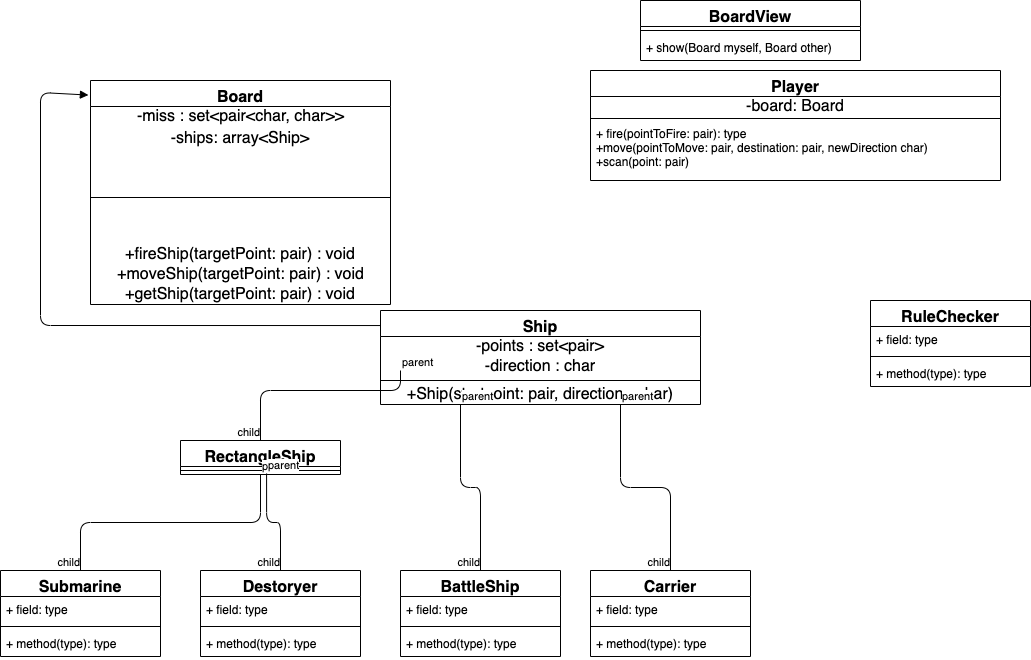

The diagram above was exported from draw.io. Its source (the exported page's mxGraphModel, read from the mxfile embedded in the PNG):
<mxGraphModel dx="1426" dy="794" grid="1" gridSize="10" guides="1" tooltips="1" connect="1" arrows="1" fold="1" page="1" pageScale="1" pageWidth="850" pageHeight="1100" background="none" math="0" shadow="0">
  <root>
    <mxCell id="0" />
    <mxCell id="1" parent="0" />
    <mxCell id="4VsvR2XpLBSKCeDdZlJK-10" value="Board" style="swimlane;fontStyle=1;align=center;verticalAlign=top;childLayout=stackLayout;horizontal=1;startSize=26;horizontalStack=0;resizeParent=1;resizeParentMax=0;resizeLast=0;collapsible=1;marginBottom=0;glass=0;fontSize=16;" parent="1" vertex="1">
      <mxGeometry x="100" y="350" width="300" height="224" as="geometry" />
    </mxCell>
    <mxCell id="4VsvR2XpLBSKCeDdZlJK-66" value="&lt;span&gt;-miss : set&amp;lt;pair&amp;lt;char, char&amp;gt;&amp;gt;&lt;/span&gt;" style="text;html=1;align=center;verticalAlign=middle;resizable=0;points=[];autosize=1;strokeColor=none;fillColor=none;fontSize=16;" parent="4VsvR2XpLBSKCeDdZlJK-10" vertex="1">
      <mxGeometry y="26" width="300" height="20" as="geometry" />
    </mxCell>
    <mxCell id="4VsvR2XpLBSKCeDdZlJK-87" value="-ships: array&amp;lt;Ship&amp;gt;" style="text;html=1;strokeColor=none;fillColor=none;align=center;verticalAlign=middle;whiteSpace=wrap;rounded=0;glass=0;fontSize=16;" parent="4VsvR2XpLBSKCeDdZlJK-10" vertex="1">
      <mxGeometry y="46" width="300" height="24" as="geometry" />
    </mxCell>
    <mxCell id="4VsvR2XpLBSKCeDdZlJK-12" value="" style="line;strokeWidth=1;fillColor=none;align=left;verticalAlign=middle;spacingTop=-1;spacingLeft=3;spacingRight=3;rotatable=0;labelPosition=right;points=[];portConstraint=eastwest;" parent="4VsvR2XpLBSKCeDdZlJK-10" vertex="1">
      <mxGeometry y="70" width="300" height="94" as="geometry" />
    </mxCell>
    <mxCell id="4VsvR2XpLBSKCeDdZlJK-98" value="+fireShip(targetPoint: pair) : void" style="text;html=1;strokeColor=none;fillColor=none;align=center;verticalAlign=middle;whiteSpace=wrap;rounded=0;glass=0;fontSize=16;" parent="4VsvR2XpLBSKCeDdZlJK-10" vertex="1">
      <mxGeometry y="164" width="300" height="20" as="geometry" />
    </mxCell>
    <mxCell id="4VsvR2XpLBSKCeDdZlJK-96" value="+moveShip(targetPoint: pair) : void" style="text;html=1;align=center;verticalAlign=middle;resizable=0;points=[];autosize=1;strokeColor=none;fillColor=none;fontSize=16;" parent="4VsvR2XpLBSKCeDdZlJK-10" vertex="1">
      <mxGeometry y="184" width="300" height="20" as="geometry" />
    </mxCell>
    <mxCell id="4VsvR2XpLBSKCeDdZlJK-100" value="+getShip(targetPoint: pair) : void" style="text;html=1;strokeColor=none;fillColor=none;align=center;verticalAlign=middle;whiteSpace=wrap;rounded=0;glass=0;fontSize=16;" parent="4VsvR2XpLBSKCeDdZlJK-10" vertex="1">
      <mxGeometry y="204" width="300" height="20" as="geometry" />
    </mxCell>
    <mxCell id="4VsvR2XpLBSKCeDdZlJK-18" value="RectangleShip" style="swimlane;fontStyle=1;align=center;verticalAlign=top;childLayout=stackLayout;horizontal=1;startSize=26;horizontalStack=0;resizeParent=1;resizeParentMax=0;resizeLast=0;collapsible=1;marginBottom=0;glass=0;fontSize=16;" parent="1" vertex="1">
      <mxGeometry x="190" y="710" width="160" height="34" as="geometry" />
    </mxCell>
    <mxCell id="4VsvR2XpLBSKCeDdZlJK-20" value="" style="line;strokeWidth=1;fillColor=none;align=left;verticalAlign=middle;spacingTop=-1;spacingLeft=3;spacingRight=3;rotatable=0;labelPosition=right;points=[];portConstraint=eastwest;" parent="4VsvR2XpLBSKCeDdZlJK-18" vertex="1">
      <mxGeometry y="26" width="160" height="8" as="geometry" />
    </mxCell>
    <mxCell id="4VsvR2XpLBSKCeDdZlJK-22" value="Submarine" style="swimlane;fontStyle=1;align=center;verticalAlign=top;childLayout=stackLayout;horizontal=1;startSize=26;horizontalStack=0;resizeParent=1;resizeParentMax=0;resizeLast=0;collapsible=1;marginBottom=0;glass=0;fontSize=16;" parent="1" vertex="1">
      <mxGeometry x="10" y="840" width="160" height="86" as="geometry" />
    </mxCell>
    <mxCell id="4VsvR2XpLBSKCeDdZlJK-23" value="+ field: type" style="text;strokeColor=none;fillColor=none;align=left;verticalAlign=top;spacingLeft=4;spacingRight=4;overflow=hidden;rotatable=0;points=[[0,0.5],[1,0.5]];portConstraint=eastwest;" parent="4VsvR2XpLBSKCeDdZlJK-22" vertex="1">
      <mxGeometry y="26" width="160" height="26" as="geometry" />
    </mxCell>
    <mxCell id="4VsvR2XpLBSKCeDdZlJK-24" value="" style="line;strokeWidth=1;fillColor=none;align=left;verticalAlign=middle;spacingTop=-1;spacingLeft=3;spacingRight=3;rotatable=0;labelPosition=right;points=[];portConstraint=eastwest;" parent="4VsvR2XpLBSKCeDdZlJK-22" vertex="1">
      <mxGeometry y="52" width="160" height="8" as="geometry" />
    </mxCell>
    <mxCell id="4VsvR2XpLBSKCeDdZlJK-25" value="+ method(type): type" style="text;strokeColor=none;fillColor=none;align=left;verticalAlign=top;spacingLeft=4;spacingRight=4;overflow=hidden;rotatable=0;points=[[0,0.5],[1,0.5]];portConstraint=eastwest;" parent="4VsvR2XpLBSKCeDdZlJK-22" vertex="1">
      <mxGeometry y="60" width="160" height="26" as="geometry" />
    </mxCell>
    <mxCell id="4VsvR2XpLBSKCeDdZlJK-26" value="Destoryer" style="swimlane;fontStyle=1;align=center;verticalAlign=top;childLayout=stackLayout;horizontal=1;startSize=26;horizontalStack=0;resizeParent=1;resizeParentMax=0;resizeLast=0;collapsible=1;marginBottom=0;glass=0;fontSize=16;" parent="1" vertex="1">
      <mxGeometry x="210" y="840" width="160" height="86" as="geometry" />
    </mxCell>
    <mxCell id="4VsvR2XpLBSKCeDdZlJK-27" value="+ field: type" style="text;strokeColor=none;fillColor=none;align=left;verticalAlign=top;spacingLeft=4;spacingRight=4;overflow=hidden;rotatable=0;points=[[0,0.5],[1,0.5]];portConstraint=eastwest;" parent="4VsvR2XpLBSKCeDdZlJK-26" vertex="1">
      <mxGeometry y="26" width="160" height="26" as="geometry" />
    </mxCell>
    <mxCell id="4VsvR2XpLBSKCeDdZlJK-28" value="" style="line;strokeWidth=1;fillColor=none;align=left;verticalAlign=middle;spacingTop=-1;spacingLeft=3;spacingRight=3;rotatable=0;labelPosition=right;points=[];portConstraint=eastwest;" parent="4VsvR2XpLBSKCeDdZlJK-26" vertex="1">
      <mxGeometry y="52" width="160" height="8" as="geometry" />
    </mxCell>
    <mxCell id="4VsvR2XpLBSKCeDdZlJK-29" value="+ method(type): type" style="text;strokeColor=none;fillColor=none;align=left;verticalAlign=top;spacingLeft=4;spacingRight=4;overflow=hidden;rotatable=0;points=[[0,0.5],[1,0.5]];portConstraint=eastwest;" parent="4VsvR2XpLBSKCeDdZlJK-26" vertex="1">
      <mxGeometry y="60" width="160" height="26" as="geometry" />
    </mxCell>
    <mxCell id="4VsvR2XpLBSKCeDdZlJK-30" value="BattleShip" style="swimlane;fontStyle=1;align=center;verticalAlign=top;childLayout=stackLayout;horizontal=1;startSize=26;horizontalStack=0;resizeParent=1;resizeParentMax=0;resizeLast=0;collapsible=1;marginBottom=0;glass=0;fontSize=16;" parent="1" vertex="1">
      <mxGeometry x="410" y="840" width="160" height="86" as="geometry" />
    </mxCell>
    <mxCell id="4VsvR2XpLBSKCeDdZlJK-31" value="+ field: type" style="text;strokeColor=none;fillColor=none;align=left;verticalAlign=top;spacingLeft=4;spacingRight=4;overflow=hidden;rotatable=0;points=[[0,0.5],[1,0.5]];portConstraint=eastwest;" parent="4VsvR2XpLBSKCeDdZlJK-30" vertex="1">
      <mxGeometry y="26" width="160" height="26" as="geometry" />
    </mxCell>
    <mxCell id="4VsvR2XpLBSKCeDdZlJK-32" value="" style="line;strokeWidth=1;fillColor=none;align=left;verticalAlign=middle;spacingTop=-1;spacingLeft=3;spacingRight=3;rotatable=0;labelPosition=right;points=[];portConstraint=eastwest;" parent="4VsvR2XpLBSKCeDdZlJK-30" vertex="1">
      <mxGeometry y="52" width="160" height="8" as="geometry" />
    </mxCell>
    <mxCell id="4VsvR2XpLBSKCeDdZlJK-33" value="+ method(type): type" style="text;strokeColor=none;fillColor=none;align=left;verticalAlign=top;spacingLeft=4;spacingRight=4;overflow=hidden;rotatable=0;points=[[0,0.5],[1,0.5]];portConstraint=eastwest;" parent="4VsvR2XpLBSKCeDdZlJK-30" vertex="1">
      <mxGeometry y="60" width="160" height="26" as="geometry" />
    </mxCell>
    <mxCell id="4VsvR2XpLBSKCeDdZlJK-34" value="Carrier" style="swimlane;fontStyle=1;align=center;verticalAlign=top;childLayout=stackLayout;horizontal=1;startSize=26;horizontalStack=0;resizeParent=1;resizeParentMax=0;resizeLast=0;collapsible=1;marginBottom=0;glass=0;fontSize=16;" parent="1" vertex="1">
      <mxGeometry x="600" y="840" width="160" height="86" as="geometry" />
    </mxCell>
    <mxCell id="4VsvR2XpLBSKCeDdZlJK-35" value="+ field: type" style="text;strokeColor=none;fillColor=none;align=left;verticalAlign=top;spacingLeft=4;spacingRight=4;overflow=hidden;rotatable=0;points=[[0,0.5],[1,0.5]];portConstraint=eastwest;" parent="4VsvR2XpLBSKCeDdZlJK-34" vertex="1">
      <mxGeometry y="26" width="160" height="26" as="geometry" />
    </mxCell>
    <mxCell id="4VsvR2XpLBSKCeDdZlJK-36" value="" style="line;strokeWidth=1;fillColor=none;align=left;verticalAlign=middle;spacingTop=-1;spacingLeft=3;spacingRight=3;rotatable=0;labelPosition=right;points=[];portConstraint=eastwest;" parent="4VsvR2XpLBSKCeDdZlJK-34" vertex="1">
      <mxGeometry y="52" width="160" height="8" as="geometry" />
    </mxCell>
    <mxCell id="4VsvR2XpLBSKCeDdZlJK-37" value="+ method(type): type" style="text;strokeColor=none;fillColor=none;align=left;verticalAlign=top;spacingLeft=4;spacingRight=4;overflow=hidden;rotatable=0;points=[[0,0.5],[1,0.5]];portConstraint=eastwest;" parent="4VsvR2XpLBSKCeDdZlJK-34" vertex="1">
      <mxGeometry y="60" width="160" height="26" as="geometry" />
    </mxCell>
    <mxCell id="4VsvR2XpLBSKCeDdZlJK-39" value="Player" style="swimlane;fontStyle=1;align=center;verticalAlign=top;childLayout=stackLayout;horizontal=1;startSize=26;horizontalStack=0;resizeParent=1;resizeParentMax=0;resizeLast=0;collapsible=1;marginBottom=0;glass=0;fontSize=16;" parent="1" vertex="1">
      <mxGeometry x="600" y="340" width="410" height="110" as="geometry" />
    </mxCell>
    <mxCell id="4VsvR2XpLBSKCeDdZlJK-88" value="-board: Board" style="text;html=1;strokeColor=none;fillColor=none;align=center;verticalAlign=middle;whiteSpace=wrap;rounded=0;glass=0;fontSize=16;" parent="4VsvR2XpLBSKCeDdZlJK-39" vertex="1">
      <mxGeometry y="26" width="410" height="20" as="geometry" />
    </mxCell>
    <mxCell id="4VsvR2XpLBSKCeDdZlJK-41" value="" style="line;strokeWidth=1;fillColor=none;align=left;verticalAlign=middle;spacingTop=-1;spacingLeft=3;spacingRight=3;rotatable=0;labelPosition=right;points=[];portConstraint=eastwest;" parent="4VsvR2XpLBSKCeDdZlJK-39" vertex="1">
      <mxGeometry y="46" width="410" height="4" as="geometry" />
    </mxCell>
    <mxCell id="4VsvR2XpLBSKCeDdZlJK-42" value="+ fire(pointToFire: pair): type&#10;+move(pointToMove: pair, destination: pair, newDirection char)&#10;+scan(point: pair)" style="text;strokeColor=none;fillColor=none;align=left;verticalAlign=top;spacingLeft=4;spacingRight=4;overflow=hidden;rotatable=0;points=[[0,0.5],[1,0.5]];portConstraint=eastwest;" parent="4VsvR2XpLBSKCeDdZlJK-39" vertex="1">
      <mxGeometry y="50" width="410" height="60" as="geometry" />
    </mxCell>
    <mxCell id="4VsvR2XpLBSKCeDdZlJK-49" value="BoardView" style="swimlane;fontStyle=1;align=center;verticalAlign=top;childLayout=stackLayout;horizontal=1;startSize=26;horizontalStack=0;resizeParent=1;resizeParentMax=0;resizeLast=0;collapsible=1;marginBottom=0;glass=0;fontSize=16;" parent="1" vertex="1">
      <mxGeometry x="650" y="270" width="220" height="60" as="geometry" />
    </mxCell>
    <mxCell id="4VsvR2XpLBSKCeDdZlJK-51" value="" style="line;strokeWidth=1;fillColor=none;align=left;verticalAlign=middle;spacingTop=-1;spacingLeft=3;spacingRight=3;rotatable=0;labelPosition=right;points=[];portConstraint=eastwest;" parent="4VsvR2XpLBSKCeDdZlJK-49" vertex="1">
      <mxGeometry y="26" width="220" height="8" as="geometry" />
    </mxCell>
    <mxCell id="4VsvR2XpLBSKCeDdZlJK-52" value="+ show(Board myself, Board other)" style="text;strokeColor=none;fillColor=none;align=left;verticalAlign=top;spacingLeft=4;spacingRight=4;overflow=hidden;rotatable=0;points=[[0,0.5],[1,0.5]];portConstraint=eastwest;" parent="4VsvR2XpLBSKCeDdZlJK-49" vertex="1">
      <mxGeometry y="34" width="220" height="26" as="geometry" />
    </mxCell>
    <mxCell id="4VsvR2XpLBSKCeDdZlJK-58" value="" style="html=1;verticalAlign=bottom;endArrow=block;fontSize=16;exitX=0;exitY=0.16;exitDx=0;exitDy=0;exitPerimeter=0;entryX=-0.007;entryY=0.065;entryDx=0;entryDy=0;entryPerimeter=0;" parent="1" source="4VsvR2XpLBSKCeDdZlJK-62" target="4VsvR2XpLBSKCeDdZlJK-10" edge="1">
      <mxGeometry width="80" relative="1" as="geometry">
        <mxPoint x="470" y="575" as="sourcePoint" />
        <mxPoint x="50" y="360" as="targetPoint" />
        <Array as="points">
          <mxPoint x="50" y="595" />
          <mxPoint x="50" y="362" />
        </Array>
      </mxGeometry>
    </mxCell>
    <mxCell id="4VsvR2XpLBSKCeDdZlJK-62" value="Ship" style="swimlane;fontStyle=1;align=center;verticalAlign=top;childLayout=stackLayout;horizontal=1;startSize=26;horizontalStack=0;resizeParent=1;resizeParentMax=0;resizeLast=0;collapsible=1;marginBottom=0;glass=0;fontSize=16;" parent="1" vertex="1">
      <mxGeometry x="390" y="580" width="320" height="94" as="geometry" />
    </mxCell>
    <mxCell id="4VsvR2XpLBSKCeDdZlJK-65" value="-points : set&amp;lt;pair&amp;gt;" style="text;html=1;strokeColor=none;fillColor=none;align=center;verticalAlign=middle;whiteSpace=wrap;rounded=0;glass=0;fontSize=16;" parent="4VsvR2XpLBSKCeDdZlJK-62" vertex="1">
      <mxGeometry y="26" width="320" height="20" as="geometry" />
    </mxCell>
    <mxCell id="4VsvR2XpLBSKCeDdZlJK-89" value="-direction : char" style="text;html=1;strokeColor=none;fillColor=none;align=center;verticalAlign=middle;whiteSpace=wrap;rounded=0;glass=0;fontSize=16;" parent="4VsvR2XpLBSKCeDdZlJK-62" vertex="1">
      <mxGeometry y="46" width="320" height="20" as="geometry" />
    </mxCell>
    <mxCell id="4VsvR2XpLBSKCeDdZlJK-63" value="" style="line;strokeWidth=1;fillColor=none;align=left;verticalAlign=middle;spacingTop=-1;spacingLeft=3;spacingRight=3;rotatable=0;labelPosition=right;points=[];portConstraint=eastwest;" parent="4VsvR2XpLBSKCeDdZlJK-62" vertex="1">
      <mxGeometry y="66" width="320" height="8" as="geometry" />
    </mxCell>
    <mxCell id="4VsvR2XpLBSKCeDdZlJK-90" value="+Ship(startpoint: pair, direction : char)" style="text;html=1;strokeColor=none;fillColor=none;align=center;verticalAlign=middle;whiteSpace=wrap;rounded=0;glass=0;fontSize=16;" parent="4VsvR2XpLBSKCeDdZlJK-62" vertex="1">
      <mxGeometry y="74" width="320" height="20" as="geometry" />
    </mxCell>
    <mxCell id="4VsvR2XpLBSKCeDdZlJK-67" value="" style="endArrow=none;html=1;edgeStyle=orthogonalEdgeStyle;fontSize=16;entryX=0.5;entryY=0;entryDx=0;entryDy=0;exitX=0.5;exitY=1;exitDx=0;exitDy=0;" parent="1" source="4VsvR2XpLBSKCeDdZlJK-18" target="4VsvR2XpLBSKCeDdZlJK-22" edge="1">
      <mxGeometry relative="1" as="geometry">
        <mxPoint x="260" y="770" as="sourcePoint" />
        <mxPoint x="510" y="770" as="targetPoint" />
      </mxGeometry>
    </mxCell>
    <mxCell id="4VsvR2XpLBSKCeDdZlJK-68" value="parent" style="edgeLabel;resizable=0;html=1;align=left;verticalAlign=bottom;" parent="4VsvR2XpLBSKCeDdZlJK-67" connectable="0" vertex="1">
      <mxGeometry x="-1" relative="1" as="geometry" />
    </mxCell>
    <mxCell id="4VsvR2XpLBSKCeDdZlJK-69" value="child" style="edgeLabel;resizable=0;html=1;align=right;verticalAlign=bottom;" parent="4VsvR2XpLBSKCeDdZlJK-67" connectable="0" vertex="1">
      <mxGeometry x="1" relative="1" as="geometry" />
    </mxCell>
    <mxCell id="4VsvR2XpLBSKCeDdZlJK-70" value="" style="endArrow=none;html=1;edgeStyle=orthogonalEdgeStyle;fontSize=16;entryX=0.5;entryY=0;entryDx=0;entryDy=0;exitX=0.538;exitY=0.875;exitDx=0;exitDy=0;exitPerimeter=0;" parent="1" source="4VsvR2XpLBSKCeDdZlJK-20" target="4VsvR2XpLBSKCeDdZlJK-26" edge="1">
      <mxGeometry relative="1" as="geometry">
        <mxPoint x="280" y="750" as="sourcePoint" />
        <mxPoint x="460" y="790" as="targetPoint" />
      </mxGeometry>
    </mxCell>
    <mxCell id="4VsvR2XpLBSKCeDdZlJK-71" value="parent" style="edgeLabel;resizable=0;html=1;align=left;verticalAlign=bottom;" parent="4VsvR2XpLBSKCeDdZlJK-70" connectable="0" vertex="1">
      <mxGeometry x="-1" relative="1" as="geometry" />
    </mxCell>
    <mxCell id="4VsvR2XpLBSKCeDdZlJK-72" value="child" style="edgeLabel;resizable=0;html=1;align=right;verticalAlign=bottom;" parent="4VsvR2XpLBSKCeDdZlJK-70" connectable="0" vertex="1">
      <mxGeometry x="1" relative="1" as="geometry" />
    </mxCell>
    <mxCell id="4VsvR2XpLBSKCeDdZlJK-73" value="" style="endArrow=none;html=1;edgeStyle=orthogonalEdgeStyle;fontSize=16;exitX=0.25;exitY=1;exitDx=0;exitDy=0;entryX=0.5;entryY=0;entryDx=0;entryDy=0;" parent="1" source="4VsvR2XpLBSKCeDdZlJK-62" target="4VsvR2XpLBSKCeDdZlJK-30" edge="1">
      <mxGeometry relative="1" as="geometry">
        <mxPoint x="420" y="790" as="sourcePoint" />
        <mxPoint x="580" y="790" as="targetPoint" />
      </mxGeometry>
    </mxCell>
    <mxCell id="4VsvR2XpLBSKCeDdZlJK-74" value="parent" style="edgeLabel;resizable=0;html=1;align=left;verticalAlign=bottom;" parent="4VsvR2XpLBSKCeDdZlJK-73" connectable="0" vertex="1">
      <mxGeometry x="-1" relative="1" as="geometry" />
    </mxCell>
    <mxCell id="4VsvR2XpLBSKCeDdZlJK-75" value="child" style="edgeLabel;resizable=0;html=1;align=right;verticalAlign=bottom;" parent="4VsvR2XpLBSKCeDdZlJK-73" connectable="0" vertex="1">
      <mxGeometry x="1" relative="1" as="geometry" />
    </mxCell>
    <mxCell id="4VsvR2XpLBSKCeDdZlJK-76" value="" style="endArrow=none;html=1;edgeStyle=orthogonalEdgeStyle;fontSize=16;exitX=0.75;exitY=1;exitDx=0;exitDy=0;entryX=0.5;entryY=0;entryDx=0;entryDy=0;" parent="1" source="4VsvR2XpLBSKCeDdZlJK-62" target="4VsvR2XpLBSKCeDdZlJK-34" edge="1">
      <mxGeometry relative="1" as="geometry">
        <mxPoint x="520" y="710" as="sourcePoint" />
        <mxPoint x="680" y="710" as="targetPoint" />
      </mxGeometry>
    </mxCell>
    <mxCell id="4VsvR2XpLBSKCeDdZlJK-77" value="parent" style="edgeLabel;resizable=0;html=1;align=left;verticalAlign=bottom;" parent="4VsvR2XpLBSKCeDdZlJK-76" connectable="0" vertex="1">
      <mxGeometry x="-1" relative="1" as="geometry" />
    </mxCell>
    <mxCell id="4VsvR2XpLBSKCeDdZlJK-78" value="child" style="edgeLabel;resizable=0;html=1;align=right;verticalAlign=bottom;" parent="4VsvR2XpLBSKCeDdZlJK-76" connectable="0" vertex="1">
      <mxGeometry x="1" relative="1" as="geometry" />
    </mxCell>
    <mxCell id="4VsvR2XpLBSKCeDdZlJK-84" value="" style="endArrow=none;html=1;edgeStyle=orthogonalEdgeStyle;fontSize=16;entryX=0.5;entryY=0;entryDx=0;entryDy=0;" parent="1" target="4VsvR2XpLBSKCeDdZlJK-18" edge="1">
      <mxGeometry relative="1" as="geometry">
        <mxPoint x="410" y="640" as="sourcePoint" />
        <mxPoint x="570" y="640" as="targetPoint" />
        <Array as="points">
          <mxPoint x="410" y="660" />
          <mxPoint x="270" y="660" />
        </Array>
      </mxGeometry>
    </mxCell>
    <mxCell id="4VsvR2XpLBSKCeDdZlJK-85" value="parent" style="edgeLabel;resizable=0;html=1;align=left;verticalAlign=bottom;" parent="4VsvR2XpLBSKCeDdZlJK-84" connectable="0" vertex="1">
      <mxGeometry x="-1" relative="1" as="geometry" />
    </mxCell>
    <mxCell id="4VsvR2XpLBSKCeDdZlJK-86" value="child" style="edgeLabel;resizable=0;html=1;align=right;verticalAlign=bottom;" parent="4VsvR2XpLBSKCeDdZlJK-84" connectable="0" vertex="1">
      <mxGeometry x="1" relative="1" as="geometry" />
    </mxCell>
    <mxCell id="4VsvR2XpLBSKCeDdZlJK-92" value="RuleChecker" style="swimlane;fontStyle=1;align=center;verticalAlign=top;childLayout=stackLayout;horizontal=1;startSize=26;horizontalStack=0;resizeParent=1;resizeParentMax=0;resizeLast=0;collapsible=1;marginBottom=0;glass=0;fontSize=16;" parent="1" vertex="1">
      <mxGeometry x="880" y="570" width="160" height="86" as="geometry" />
    </mxCell>
    <mxCell id="4VsvR2XpLBSKCeDdZlJK-93" value="+ field: type" style="text;strokeColor=none;fillColor=none;align=left;verticalAlign=top;spacingLeft=4;spacingRight=4;overflow=hidden;rotatable=0;points=[[0,0.5],[1,0.5]];portConstraint=eastwest;" parent="4VsvR2XpLBSKCeDdZlJK-92" vertex="1">
      <mxGeometry y="26" width="160" height="26" as="geometry" />
    </mxCell>
    <mxCell id="4VsvR2XpLBSKCeDdZlJK-94" value="" style="line;strokeWidth=1;fillColor=none;align=left;verticalAlign=middle;spacingTop=-1;spacingLeft=3;spacingRight=3;rotatable=0;labelPosition=right;points=[];portConstraint=eastwest;" parent="4VsvR2XpLBSKCeDdZlJK-92" vertex="1">
      <mxGeometry y="52" width="160" height="8" as="geometry" />
    </mxCell>
    <mxCell id="4VsvR2XpLBSKCeDdZlJK-95" value="+ method(type): type" style="text;strokeColor=none;fillColor=none;align=left;verticalAlign=top;spacingLeft=4;spacingRight=4;overflow=hidden;rotatable=0;points=[[0,0.5],[1,0.5]];portConstraint=eastwest;" parent="4VsvR2XpLBSKCeDdZlJK-92" vertex="1">
      <mxGeometry y="60" width="160" height="26" as="geometry" />
    </mxCell>
  </root>
</mxGraphModel>